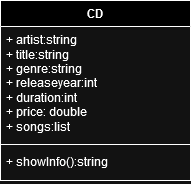

The diagram above was exported from draw.io. Its source (the exported page's mxGraphModel, read from the mxfile embedded in the PNG):
<mxGraphModel dx="317" dy="433" grid="1" gridSize="10" guides="1" tooltips="1" connect="1" arrows="1" fold="1" page="1" pageScale="1" pageWidth="827" pageHeight="1169" math="0" shadow="0">
  <root>
    <mxCell id="0" />
    <mxCell id="1" parent="0" />
    <mxCell id="Q4Uj4p6xYLtwoTUzbuMk-1" value="CD" style="swimlane;fontStyle=1;align=center;verticalAlign=top;childLayout=stackLayout;horizontal=1;startSize=26;horizontalStack=0;resizeParent=1;resizeParentMax=0;resizeLast=0;collapsible=1;marginBottom=0;whiteSpace=wrap;html=1;" vertex="1" parent="1">
      <mxGeometry x="310" y="190" width="190" height="180" as="geometry" />
    </mxCell>
    <mxCell id="Q4Uj4p6xYLtwoTUzbuMk-2" value="+ artist:string&lt;br&gt;+ title:string&lt;br&gt;+ genre:string&lt;br&gt;+ releaseyear:int&lt;br&gt;+ duration:int&lt;br&gt;+ price: double&lt;div&gt;+ songs:list&lt;br&gt;&lt;/div&gt;" style="text;strokeColor=none;fillColor=none;align=left;verticalAlign=top;spacingLeft=4;spacingRight=4;overflow=hidden;rotatable=0;points=[[0,0.5],[1,0.5]];portConstraint=eastwest;whiteSpace=wrap;html=1;" vertex="1" parent="Q4Uj4p6xYLtwoTUzbuMk-1">
      <mxGeometry y="26" width="190" height="114" as="geometry" />
    </mxCell>
    <mxCell id="Q4Uj4p6xYLtwoTUzbuMk-3" value="" style="line;strokeWidth=1;fillColor=none;align=left;verticalAlign=middle;spacingTop=-1;spacingLeft=3;spacingRight=3;rotatable=0;labelPosition=right;points=[];portConstraint=eastwest;strokeColor=inherit;" vertex="1" parent="Q4Uj4p6xYLtwoTUzbuMk-1">
      <mxGeometry y="140" width="190" height="8" as="geometry" />
    </mxCell>
    <mxCell id="Q4Uj4p6xYLtwoTUzbuMk-4" value="+ showInfo():string&lt;div&gt;&lt;br/&gt;&lt;/div&gt;" style="text;strokeColor=none;fillColor=none;align=left;verticalAlign=top;spacingLeft=4;spacingRight=4;overflow=hidden;rotatable=0;points=[[0,0.5],[1,0.5]];portConstraint=eastwest;whiteSpace=wrap;html=1;" vertex="1" parent="Q4Uj4p6xYLtwoTUzbuMk-1">
      <mxGeometry y="148" width="190" height="32" as="geometry" />
    </mxCell>
  </root>
</mxGraphModel>